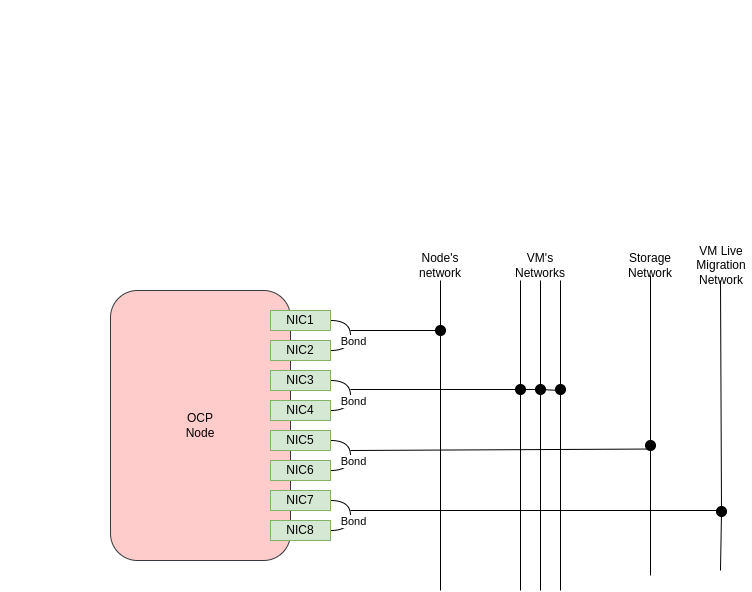

The diagram above was exported from draw.io. Its source (the exported page's mxGraphModel, read from the mxfile embedded in the PNG):
<mxGraphModel dx="2074" dy="718" grid="1" gridSize="10" guides="1" tooltips="1" connect="1" arrows="1" fold="1" page="1" pageScale="1" pageWidth="850" pageHeight="1100" math="0" shadow="0">
  <root>
    <mxCell id="0" />
    <mxCell id="1" parent="0" />
    <mxCell id="DWFu0bbstHsl9xmFgkM3-1" value="OCP&lt;br&gt;Node" style="rounded=1;whiteSpace=wrap;html=1;fillColor=#ffcccc;strokeColor=#36393d;" parent="1" vertex="1">
      <mxGeometry x="110" y="290" width="180" height="270" as="geometry" />
    </mxCell>
    <mxCell id="DWFu0bbstHsl9xmFgkM3-4" style="edgeStyle=orthogonalEdgeStyle;curved=1;rounded=0;orthogonalLoop=1;jettySize=auto;html=1;entryX=1;entryY=0.5;entryDx=0;entryDy=0;exitX=1;exitY=0.5;exitDx=0;exitDy=0;endArrow=none;endFill=0;" parent="1" source="DWFu0bbstHsl9xmFgkM3-2" target="DWFu0bbstHsl9xmFgkM3-3" edge="1">
      <mxGeometry relative="1" as="geometry">
        <Array as="points">
          <mxPoint x="350" y="320" />
          <mxPoint x="350" y="350" />
        </Array>
      </mxGeometry>
    </mxCell>
    <mxCell id="DWFu0bbstHsl9xmFgkM3-5" value="Bond" style="edgeLabel;html=1;align=center;verticalAlign=middle;resizable=0;points=[];" parent="DWFu0bbstHsl9xmFgkM3-4" connectable="0" vertex="1">
      <mxGeometry x="0.1429" y="2" relative="1" as="geometry">
        <mxPoint as="offset" />
      </mxGeometry>
    </mxCell>
    <mxCell id="DWFu0bbstHsl9xmFgkM3-2" value="NIC1" style="rounded=0;whiteSpace=wrap;html=1;fillColor=#d5e8d4;strokeColor=#82b366;" parent="1" vertex="1">
      <mxGeometry x="270" y="310" width="60" height="20" as="geometry" />
    </mxCell>
    <mxCell id="DWFu0bbstHsl9xmFgkM3-3" value="NIC2" style="rounded=0;whiteSpace=wrap;html=1;fillColor=#d5e8d4;strokeColor=#82b366;" parent="1" vertex="1">
      <mxGeometry x="270" y="340" width="60" height="20" as="geometry" />
    </mxCell>
    <mxCell id="DWFu0bbstHsl9xmFgkM3-6" style="edgeStyle=orthogonalEdgeStyle;curved=1;rounded=0;orthogonalLoop=1;jettySize=auto;html=1;entryX=1;entryY=0.5;entryDx=0;entryDy=0;exitX=1;exitY=0.5;exitDx=0;exitDy=0;endArrow=none;endFill=0;" parent="1" source="DWFu0bbstHsl9xmFgkM3-8" target="DWFu0bbstHsl9xmFgkM3-9" edge="1">
      <mxGeometry relative="1" as="geometry">
        <Array as="points">
          <mxPoint x="350" y="380" />
          <mxPoint x="350" y="410" />
        </Array>
      </mxGeometry>
    </mxCell>
    <mxCell id="DWFu0bbstHsl9xmFgkM3-7" value="Bond" style="edgeLabel;html=1;align=center;verticalAlign=middle;resizable=0;points=[];" parent="DWFu0bbstHsl9xmFgkM3-6" connectable="0" vertex="1">
      <mxGeometry x="0.1429" y="2" relative="1" as="geometry">
        <mxPoint as="offset" />
      </mxGeometry>
    </mxCell>
    <mxCell id="DWFu0bbstHsl9xmFgkM3-8" value="NIC3" style="rounded=0;whiteSpace=wrap;html=1;fillColor=#d5e8d4;strokeColor=#82b366;" parent="1" vertex="1">
      <mxGeometry x="270" y="370" width="60" height="20" as="geometry" />
    </mxCell>
    <mxCell id="DWFu0bbstHsl9xmFgkM3-9" value="NIC4" style="rounded=0;whiteSpace=wrap;html=1;fillColor=#d5e8d4;strokeColor=#82b366;" parent="1" vertex="1">
      <mxGeometry x="270" y="400" width="60" height="20" as="geometry" />
    </mxCell>
    <mxCell id="DWFu0bbstHsl9xmFgkM3-15" style="edgeStyle=orthogonalEdgeStyle;curved=1;rounded=0;orthogonalLoop=1;jettySize=auto;html=1;entryX=1;entryY=0.5;entryDx=0;entryDy=0;exitX=1;exitY=0.5;exitDx=0;exitDy=0;endArrow=none;endFill=0;" parent="1" source="DWFu0bbstHsl9xmFgkM3-17" target="DWFu0bbstHsl9xmFgkM3-18" edge="1">
      <mxGeometry relative="1" as="geometry">
        <Array as="points">
          <mxPoint x="350" y="440" />
          <mxPoint x="350" y="470" />
        </Array>
      </mxGeometry>
    </mxCell>
    <mxCell id="DWFu0bbstHsl9xmFgkM3-16" value="Bond" style="edgeLabel;html=1;align=center;verticalAlign=middle;resizable=0;points=[];" parent="DWFu0bbstHsl9xmFgkM3-15" connectable="0" vertex="1">
      <mxGeometry x="0.1429" y="2" relative="1" as="geometry">
        <mxPoint as="offset" />
      </mxGeometry>
    </mxCell>
    <mxCell id="DWFu0bbstHsl9xmFgkM3-17" value="NIC5" style="rounded=0;whiteSpace=wrap;html=1;fillColor=#d5e8d4;strokeColor=#82b366;" parent="1" vertex="1">
      <mxGeometry x="270" y="430" width="60" height="20" as="geometry" />
    </mxCell>
    <mxCell id="DWFu0bbstHsl9xmFgkM3-18" value="NIC6" style="rounded=0;whiteSpace=wrap;html=1;fillColor=#d5e8d4;strokeColor=#82b366;" parent="1" vertex="1">
      <mxGeometry x="270" y="460" width="60" height="20" as="geometry" />
    </mxCell>
    <mxCell id="DWFu0bbstHsl9xmFgkM3-19" style="edgeStyle=orthogonalEdgeStyle;curved=1;rounded=0;orthogonalLoop=1;jettySize=auto;html=1;entryX=1;entryY=0.5;entryDx=0;entryDy=0;exitX=1;exitY=0.5;exitDx=0;exitDy=0;endArrow=none;endFill=0;" parent="1" source="DWFu0bbstHsl9xmFgkM3-21" target="DWFu0bbstHsl9xmFgkM3-22" edge="1">
      <mxGeometry relative="1" as="geometry">
        <Array as="points">
          <mxPoint x="350" y="500" />
          <mxPoint x="350" y="530" />
        </Array>
      </mxGeometry>
    </mxCell>
    <mxCell id="DWFu0bbstHsl9xmFgkM3-20" value="Bond" style="edgeLabel;html=1;align=center;verticalAlign=middle;resizable=0;points=[];" parent="DWFu0bbstHsl9xmFgkM3-19" connectable="0" vertex="1">
      <mxGeometry x="0.1429" y="2" relative="1" as="geometry">
        <mxPoint as="offset" />
      </mxGeometry>
    </mxCell>
    <mxCell id="DWFu0bbstHsl9xmFgkM3-21" value="NIC7" style="rounded=0;whiteSpace=wrap;html=1;fillColor=#d5e8d4;strokeColor=#82b366;" parent="1" vertex="1">
      <mxGeometry x="270" y="490" width="60" height="20" as="geometry" />
    </mxCell>
    <mxCell id="DWFu0bbstHsl9xmFgkM3-22" value="NIC8" style="rounded=0;whiteSpace=wrap;html=1;fillColor=#d5e8d4;strokeColor=#82b366;" parent="1" vertex="1">
      <mxGeometry x="270" y="520" width="60" height="20" as="geometry" />
    </mxCell>
    <mxCell id="DWFu0bbstHsl9xmFgkM3-23" value="" style="endArrow=none;html=1;rounded=0;curved=1;" parent="1" source="DWFu0bbstHsl9xmFgkM3-40" edge="1">
      <mxGeometry width="50" height="50" relative="1" as="geometry">
        <mxPoint x="440" y="590" as="sourcePoint" />
        <mxPoint x="440" y="280" as="targetPoint" />
      </mxGeometry>
    </mxCell>
    <mxCell id="DWFu0bbstHsl9xmFgkM3-25" value="" style="endArrow=none;html=1;rounded=0;curved=1;" parent="1" edge="1">
      <mxGeometry width="50" height="50" relative="1" as="geometry">
        <mxPoint x="520" y="590" as="sourcePoint" />
        <mxPoint x="520" y="280" as="targetPoint" />
      </mxGeometry>
    </mxCell>
    <mxCell id="DWFu0bbstHsl9xmFgkM3-26" value="" style="endArrow=none;html=1;rounded=0;curved=1;" parent="1" edge="1">
      <mxGeometry width="50" height="50" relative="1" as="geometry">
        <mxPoint x="540" y="590" as="sourcePoint" />
        <mxPoint x="540" y="280" as="targetPoint" />
      </mxGeometry>
    </mxCell>
    <mxCell id="DWFu0bbstHsl9xmFgkM3-27" value="" style="endArrow=none;html=1;rounded=0;curved=1;" parent="1" source="DWFu0bbstHsl9xmFgkM3-37" edge="1">
      <mxGeometry width="50" height="50" relative="1" as="geometry">
        <mxPoint x="560" y="590" as="sourcePoint" />
        <mxPoint x="560" y="280" as="targetPoint" />
      </mxGeometry>
    </mxCell>
    <mxCell id="DWFu0bbstHsl9xmFgkM3-28" value="" style="endArrow=none;html=1;rounded=0;curved=1;" parent="1" source="DWFu0bbstHsl9xmFgkM3-38" edge="1">
      <mxGeometry width="50" height="50" relative="1" as="geometry">
        <mxPoint x="350" y="389" as="sourcePoint" />
        <mxPoint x="560" y="390" as="targetPoint" />
      </mxGeometry>
    </mxCell>
    <mxCell id="DWFu0bbstHsl9xmFgkM3-30" value="" style="ellipse;whiteSpace=wrap;html=1;aspect=fixed;" parent="1" vertex="1">
      <mxGeometry height="10" as="geometry" />
    </mxCell>
    <mxCell id="DWFu0bbstHsl9xmFgkM3-44" value="" style="endArrow=none;html=1;rounded=0;curved=1;" parent="1" target="DWFu0bbstHsl9xmFgkM3-40" edge="1">
      <mxGeometry width="50" height="50" relative="1" as="geometry">
        <mxPoint x="440" y="590" as="sourcePoint" />
        <mxPoint x="440" y="280" as="targetPoint" />
      </mxGeometry>
    </mxCell>
    <mxCell id="DWFu0bbstHsl9xmFgkM3-40" value="" style="ellipse;whiteSpace=wrap;html=1;aspect=fixed;fillColor=#000000;" parent="1" vertex="1">
      <mxGeometry x="435" y="325" width="10" height="10" as="geometry" />
    </mxCell>
    <mxCell id="DWFu0bbstHsl9xmFgkM3-45" value="" style="endArrow=none;html=1;rounded=0;curved=1;entryX=0;entryY=0.5;entryDx=0;entryDy=0;" parent="1" target="DWFu0bbstHsl9xmFgkM3-40" edge="1">
      <mxGeometry width="50" height="50" relative="1" as="geometry">
        <mxPoint x="350" y="330" as="sourcePoint" />
        <mxPoint x="450" y="350" as="targetPoint" />
      </mxGeometry>
    </mxCell>
    <mxCell id="DWFu0bbstHsl9xmFgkM3-46" value="" style="endArrow=none;html=1;rounded=0;curved=1;" parent="1" target="DWFu0bbstHsl9xmFgkM3-39" edge="1">
      <mxGeometry width="50" height="50" relative="1" as="geometry">
        <mxPoint x="350" y="389" as="sourcePoint" />
        <mxPoint x="560" y="390" as="targetPoint" />
      </mxGeometry>
    </mxCell>
    <mxCell id="DWFu0bbstHsl9xmFgkM3-39" value="" style="ellipse;whiteSpace=wrap;html=1;aspect=fixed;fillColor=#000000;" parent="1" vertex="1">
      <mxGeometry x="515" y="384" width="10" height="10" as="geometry" />
    </mxCell>
    <mxCell id="DWFu0bbstHsl9xmFgkM3-47" value="" style="endArrow=none;html=1;rounded=0;curved=1;" parent="1" source="DWFu0bbstHsl9xmFgkM3-39" target="DWFu0bbstHsl9xmFgkM3-38" edge="1">
      <mxGeometry width="50" height="50" relative="1" as="geometry">
        <mxPoint x="525" y="389" as="sourcePoint" />
        <mxPoint x="560" y="390" as="targetPoint" />
      </mxGeometry>
    </mxCell>
    <mxCell id="DWFu0bbstHsl9xmFgkM3-38" value="" style="ellipse;whiteSpace=wrap;html=1;aspect=fixed;fillColor=#000000;" parent="1" vertex="1">
      <mxGeometry x="535" y="384" width="10" height="10" as="geometry" />
    </mxCell>
    <mxCell id="DWFu0bbstHsl9xmFgkM3-48" value="" style="endArrow=none;html=1;rounded=0;curved=1;" parent="1" target="DWFu0bbstHsl9xmFgkM3-37" edge="1">
      <mxGeometry width="50" height="50" relative="1" as="geometry">
        <mxPoint x="560" y="590" as="sourcePoint" />
        <mxPoint x="560" y="280" as="targetPoint" />
      </mxGeometry>
    </mxCell>
    <mxCell id="DWFu0bbstHsl9xmFgkM3-37" value="" style="ellipse;whiteSpace=wrap;html=1;aspect=fixed;fillColor=#000000;" parent="1" vertex="1">
      <mxGeometry x="555" y="384" width="10" height="10" as="geometry" />
    </mxCell>
    <mxCell id="DWFu0bbstHsl9xmFgkM3-49" value="" style="endArrow=none;html=1;rounded=0;curved=1;" parent="1" source="DWFu0bbstHsl9xmFgkM3-36" edge="1">
      <mxGeometry width="50" height="50" relative="1" as="geometry">
        <mxPoint x="650" y="575" as="sourcePoint" />
        <mxPoint x="650" y="275" as="targetPoint" />
      </mxGeometry>
    </mxCell>
    <mxCell id="DWFu0bbstHsl9xmFgkM3-50" value="" style="endArrow=none;html=1;rounded=0;curved=1;" parent="1" target="DWFu0bbstHsl9xmFgkM3-36" edge="1">
      <mxGeometry width="50" height="50" relative="1" as="geometry">
        <mxPoint x="650" y="575" as="sourcePoint" />
        <mxPoint x="650" y="275" as="targetPoint" />
      </mxGeometry>
    </mxCell>
    <mxCell id="DWFu0bbstHsl9xmFgkM3-36" value="" style="ellipse;whiteSpace=wrap;html=1;aspect=fixed;fillColor=#000000;" parent="1" vertex="1">
      <mxGeometry x="645" y="440" width="10" height="10" as="geometry" />
    </mxCell>
    <mxCell id="DWFu0bbstHsl9xmFgkM3-52" value="" style="endArrow=none;html=1;rounded=0;curved=1;entryX=0;entryY=1;entryDx=0;entryDy=0;" parent="1" target="DWFu0bbstHsl9xmFgkM3-36" edge="1">
      <mxGeometry width="50" height="50" relative="1" as="geometry">
        <mxPoint x="350" y="450" as="sourcePoint" />
        <mxPoint x="530" y="630" as="targetPoint" />
      </mxGeometry>
    </mxCell>
    <mxCell id="DWFu0bbstHsl9xmFgkM3-53" value="" style="endArrow=none;html=1;rounded=0;curved=1;" parent="1" source="DWFu0bbstHsl9xmFgkM3-35" edge="1">
      <mxGeometry width="50" height="50" relative="1" as="geometry">
        <mxPoint x="720" y="570" as="sourcePoint" />
        <mxPoint x="720" y="280" as="targetPoint" />
      </mxGeometry>
    </mxCell>
    <mxCell id="DWFu0bbstHsl9xmFgkM3-54" value="" style="endArrow=none;html=1;rounded=0;curved=1;" parent="1" edge="1">
      <mxGeometry width="50" height="50" relative="1" as="geometry">
        <mxPoint x="350" y="510" as="sourcePoint" />
        <mxPoint x="720" y="510" as="targetPoint" />
      </mxGeometry>
    </mxCell>
    <mxCell id="DWFu0bbstHsl9xmFgkM3-55" value="" style="endArrow=none;html=1;rounded=0;curved=1;" parent="1" target="DWFu0bbstHsl9xmFgkM3-35" edge="1">
      <mxGeometry width="50" height="50" relative="1" as="geometry">
        <mxPoint x="720" y="570" as="sourcePoint" />
        <mxPoint x="720" y="280" as="targetPoint" />
      </mxGeometry>
    </mxCell>
    <mxCell id="DWFu0bbstHsl9xmFgkM3-35" value="" style="ellipse;whiteSpace=wrap;html=1;aspect=fixed;fillColor=#000000;" parent="1" vertex="1">
      <mxGeometry x="716" y="506" width="10" height="10" as="geometry" />
    </mxCell>
    <mxCell id="DWFu0bbstHsl9xmFgkM3-56" value="Node's network" style="text;html=1;align=center;verticalAlign=middle;whiteSpace=wrap;rounded=0;" parent="1" vertex="1">
      <mxGeometry x="410" y="250" width="60" height="30" as="geometry" />
    </mxCell>
    <mxCell id="DWFu0bbstHsl9xmFgkM3-57" value="VM's Networks" style="text;html=1;align=center;verticalAlign=middle;whiteSpace=wrap;rounded=0;" parent="1" vertex="1">
      <mxGeometry x="510" y="250" width="60" height="30" as="geometry" />
    </mxCell>
    <mxCell id="DWFu0bbstHsl9xmFgkM3-58" value="Storage&lt;br&gt;Network" style="text;html=1;align=center;verticalAlign=middle;whiteSpace=wrap;rounded=0;" parent="1" vertex="1">
      <mxGeometry x="620" y="250" width="60" height="30" as="geometry" />
    </mxCell>
    <mxCell id="DWFu0bbstHsl9xmFgkM3-59" value="VM Live Migration Network" style="text;html=1;align=center;verticalAlign=middle;whiteSpace=wrap;rounded=0;" parent="1" vertex="1">
      <mxGeometry x="691" y="250" width="60" height="30" as="geometry" />
    </mxCell>
  </root>
</mxGraphModel>